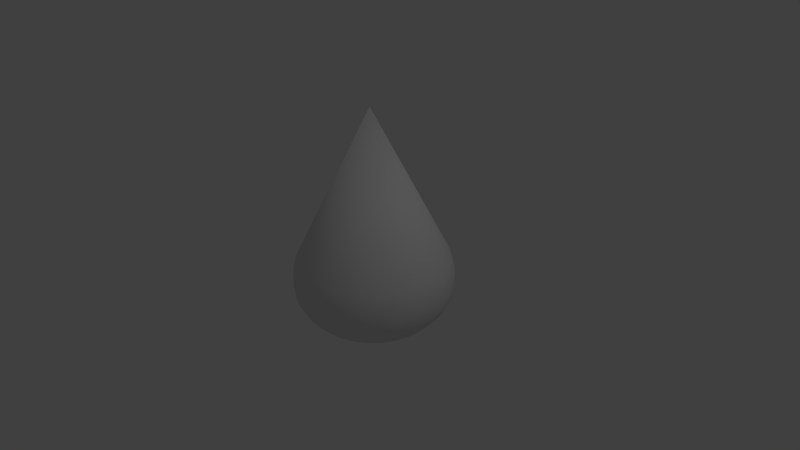 # Source: SlippingDrop.blend  (saved by Blender 2.76.0; exported with 4.5.12 LTS)
import bpy
from mathutils import Matrix  # noqa: F401  (used for matrix-valued properties, if any)

bpy.ops.wm.read_factory_settings(use_empty=True)
scene = bpy.context.scene
scene.name = 'Scene'

# ---- collections
col_collection_1 = bpy.data.collections.new('Collection 1'); scene.collection.children.link(col_collection_1)

# ---- world
world_world = bpy.data.worlds.new('World'); scene.world = world_world
world_world.color = (0.05088, 0.05088, 0.05088)
world_world.use_sun_shadow = False
world_world.sun_shadow_jitter_overblur = 0.0
world_world.cycles.sampling_method = 'MANUAL'
world_world.cycles.sample_map_resolution = 256

# ---- cameras
cam_camera = bpy.data.cameras.new('Camera')
cam_camera.clip_end = 100.0
cam_camera.lens = 35.0
cam_camera.sensor_width = 32.0
cam_camera.sensor_height = 18.0
cam_camera.ortho_scale = 7.314
cam_camera.dof.focus_distance = 0.0
cam_camera.dof.aperture_fstop = 128.0

# ---- lights
light_lamp = bpy.data.lights.new('Lamp', 'POINT')
light_lamp.transmission_factor = 0.0
light_lamp.cutoff_distance = 30.0
light_lamp.energy = 100.0
light_lamp.shadow_buffer_clip_start = 1.001
light_lamp.shadow_soft_size = 0.1
light_lamp.shadow_maximum_resolution = 0.006
light_lamp.use_absolute_resolution = True
light_lamp.cycles.use_multiple_importance_sampling = False

# ---- meshes
me_circle = bpy.data.meshes.new('Circle')
me_circle.from_pydata([(-0.2043, 1.027, -0.3518), (-0.2036, 1.023, -0.1789), (0.0, 1.0, -0.01426), (-0.3993, 0.9641, -0.1789), (0.1951, 0.9808, -0.01426), (-0.5798, 0.8677, -0.1789), (0.3827, 0.9239, -0.01426), (-0.7379, 0.7379, -0.1789), (0.5556, 0.8315, -0.01426), (-0.8677, 0.5798, -0.1789), (0.7071, 0.7071, -0.01426), (-0.9641, 0.3993, -0.1789), (0.8315, 0.5556, -0.01426), (-1.023, 0.2036, -0.1789), (0.9239, 0.3827, -0.01426), (-1.044, 9.947e-07, -0.1789), (0.9808, 0.1951, -0.01426), (-1.023, -0.2036, -0.1789), (1.0, 7.55e-08, -0.01426), (0.0, 0.0, 1.986), (0.9808, -0.1951, -0.01426), (-0.9641, -0.3993, -0.1789), (0.9239, -0.3827, -0.01426), (-0.8677, -0.5798, -0.1789), (0.8315, -0.5556, -0.01426), (-0.7379, -0.7379, -0.1789), (0.7071, -0.7071, -0.01426), (-0.5798, -0.8677, -0.1789), (0.5556, -0.8315, -0.01426), (-0.3993, -0.9641, -0.1789), (0.3827, -0.9239, -0.01426), (-0.2036, -1.023, -0.1789), (0.1951, -0.9808, -0.01426), (-3.474e-07, -1.044, -0.1789), (-3.258e-07, -1.0, -0.01426), (0.2036, -1.023, -0.1789), (-0.1951, -0.9808, -0.01426), (0.3993, -0.9641, -0.1789), (-0.3827, -0.9239, -0.01426), (0.5798, -0.8677, -0.1789), (-0.5556, -0.8315, -0.01426), (0.7379, -0.7379, -0.1789), (-0.7071, -0.7071, -0.01426), (0.8677, -0.5798, -0.1789), (-0.8315, -0.5556, -0.01426), (0.9641, -0.3993, -0.1789), (-0.9239, -0.3827, -0.01426), (1.023, -0.2036, -0.1789), (-0.9808, -0.1951, -0.01426), (1.044, 6.581e-08, -0.1789), (-1.0, 9.656e-07, -0.01426), (1.023, 0.2036, -0.1789), (-0.9808, 0.1951, -0.01426), (0.9641, 0.3993, -0.1789), (-0.9239, 0.3827, -0.01426), (0.8677, 0.5798, -0.1789), (-0.8315, 0.5556, -0.01426), (0.7379, 0.7379, -0.1789), (-0.7071, 0.7071, -0.01426), (0.5798, 0.8677, -0.1789), (-0.5556, 0.8315, -0.01426), (0.3993, 0.9641, -0.1789), (-0.3827, 0.9239, -0.01426), (0.2036, 1.023, -0.1789), (-0.1951, 0.9808, -0.01426), (-7.349e-09, 1.044, -0.1789), (-0.4007, 0.9675, -0.3518), (-0.5818, 0.8707, -0.3518), (-0.7405, 0.7405, -0.3518), (-0.8707, 0.5818, -0.3518), (-0.9675, 0.4007, -0.3518), (-1.027, 0.2043, -0.3518), (-1.047, 9.971e-07, -0.3518), (-1.027, -0.2043, -0.3518), (-0.9675, -0.4007, -0.3518), (-0.8707, -0.5818, -0.3518), (-0.7405, -0.7405, -0.3518), (-0.5818, -0.8707, -0.3518), (-0.4007, -0.9675, -0.3518), (-0.2043, -1.027, -0.3518), (-3.512e-07, -1.047, -0.3518), (0.2043, -1.027, -0.3518), (0.4007, -0.9675, -0.3518), (0.5818, -0.8707, -0.3518), (0.7405, -0.7405, -0.3518), (0.8707, -0.5818, -0.3518), (0.9675, -0.4007, -0.3518), (1.027, -0.2043, -0.3518), (1.047, 6.5e-08, -0.3518), (1.027, 0.2043, -0.3518), (0.9675, 0.4007, -0.3518), (0.8707, 0.5818, -0.3518), (0.7405, 0.7405, -0.3518), (0.5818, 0.8707, -0.3518), (0.4007, 0.9675, -0.3518), (0.2043, 1.027, -0.3518), (-1.001e-08, 1.047, -0.3518), (-0.2003, 1.007, -0.52), (-0.3929, 0.9487, -0.52), (-0.5705, 0.8538, -0.52), (-0.7261, 0.7261, -0.52), (-0.8538, 0.5705, -0.52), (-0.9487, 0.3929, -0.52), (-1.007, 0.2003, -0.52), (-1.027, 9.835e-07, -0.52), (-1.007, -0.2003, -0.52), (-0.9487, -0.3929, -0.52), (-0.8538, -0.5705, -0.52), (-0.7261, -0.7261, -0.52), (-0.5705, -0.8538, -0.52), (-0.3929, -0.9487, -0.52), (-0.2003, -1.007, -0.52), (-3.418e-07, -1.027, -0.52), (0.2003, -1.007, -0.52), (0.3929, -0.9487, -0.52), (0.5705, -0.8538, -0.52), (0.7261, -0.7261, -0.52), (0.8538, -0.5705, -0.52), (0.9487, -0.3929, -0.52), (1.007, -0.2003, -0.52), (1.027, 6.953e-08, -0.52), (1.007, 0.2003, -0.52), (0.9487, 0.3929, -0.52), (0.8538, 0.5705, -0.52), (0.7261, 0.7261, -0.52), (0.5705, 0.8538, -0.52), (0.3929, 0.9487, -0.52), (0.2003, 1.007, -0.52), (-7.191e-09, 1.027, -0.52), (-0.1828, 0.9192, -0.6838), (-0.3587, 0.8659, -0.6838), (-0.5207, 0.7793, -0.6838), (-0.6627, 0.6627, -0.6838), (-0.7793, 0.5207, -0.6838), (-0.8659, 0.3587, -0.6838), (-0.9192, 0.1828, -0.6838), (-0.9372, 9.237e-07, -0.6838), (-0.9192, -0.1828, -0.6838), (-0.8659, -0.3587, -0.6838), (-0.7793, -0.5207, -0.6838), (-0.6627, -0.6627, -0.6838), (-0.5207, -0.7793, -0.6838), (-0.3587, -0.8659, -0.6838), (-0.1828, -0.9192, -0.6838), (-2.951e-07, -0.9372, -0.6838), (0.1828, -0.9192, -0.6838), (0.3587, -0.8659, -0.6838), (0.5207, -0.7793, -0.6838), (0.6627, -0.6627, -0.6838), (0.7793, -0.5207, -0.6838), (0.8659, -0.3587, -0.6838), (0.9192, -0.1828, -0.6838), (0.9372, 8.947e-08, -0.6838), (0.9192, 0.1828, -0.6838), (0.8659, 0.3587, -0.6838), (0.7793, 0.5207, -0.6838), (0.6627, 0.6627, -0.6838), (0.5207, 0.7793, -0.6838), (0.3587, 0.8659, -0.6838), (0.1828, 0.9192, -0.6838), (1.027e-08, 0.9372, -0.6838), (-0.155, 0.7794, -0.833), (-0.3041, 0.7342, -0.833), (-0.4415, 0.6607, -0.833), (-0.5619, 0.5619, -0.833), (-0.6607, 0.4415, -0.833), (-0.7342, 0.3041, -0.833), (-0.7794, 0.155, -0.833), (-0.7946, 8.282e-07, -0.833), (-0.7794, -0.155, -0.833), (-0.7342, -0.3041, -0.833), (-0.6607, -0.4415, -0.833), (-0.5619, -0.5619, -0.833), (-0.4415, -0.6607, -0.833), (-0.3041, -0.7342, -0.833), (-0.155, -0.7794, -0.833), (-2.375e-07, -0.7946, -0.833), (0.155, -0.7794, -0.833), (0.3041, -0.7342, -0.833), (0.4415, -0.6607, -0.833), (0.5619, -0.5619, -0.833), (0.6607, -0.4415, -0.833), (0.7342, -0.3041, -0.833), (0.7794, -0.155, -0.833), (0.7946, 1.209e-07, -0.833), (0.7794, 0.155, -0.833), (0.7342, 0.3041, -0.833), (0.6607, 0.4415, -0.833), (0.5619, 0.5619, -0.833), (0.4415, 0.6607, -0.833), (0.3041, 0.7342, -0.833), (0.155, 0.7794, -0.833), (2.147e-08, 0.7946, -0.833), (-0.1254, 0.6302, -0.9362), (-0.2459, 0.5937, -0.9362), (-0.357, 0.5343, -0.9362), (-0.4544, 0.4544, -0.9362), (-0.5343, 0.357, -0.9362), (-0.5937, 0.2459, -0.9362), (-0.6302, 0.1254, -0.9362), (-0.6426, 7.307e-07, -0.9362), (-0.6302, -0.1254, -0.9362), (-0.5937, -0.2459, -0.9362), (-0.5343, -0.357, -0.9362), (-0.4544, -0.4544, -0.9362), (-0.357, -0.5343, -0.9362), (-0.2459, -0.5937, -0.9362), (-0.1254, -0.6302, -0.9362), (-1.866e-07, -0.6426, -0.9362), (0.1254, -0.6302, -0.9362), (0.2459, -0.5937, -0.9362), (0.357, -0.5343, -0.9362), (0.4544, -0.4544, -0.9362), (0.5343, -0.357, -0.9362), (0.5937, -0.2459, -0.9362), (0.6302, -0.1254, -0.9362), (0.6426, 1.587e-07, -0.9362), (0.6302, 0.1254, -0.9362), (0.5937, 0.2459, -0.9362), (0.5343, 0.357, -0.9362), (0.4544, 0.4544, -0.9362), (0.357, 0.5343, -0.9362), (0.2459, 0.5937, -0.9362), (0.1254, 0.6302, -0.9362), (2.274e-08, 0.6426, -0.9362), (-0.0893, 0.4489, -1.004), (-0.1752, 0.4229, -1.004), (-0.2543, 0.3806, -1.004), (-0.3237, 0.3237, -1.004), (-0.3806, 0.2543, -1.004), (-0.4229, 0.1752, -1.004), (-0.4489, 0.0893, -1.004), (-0.4577, 6.121e-07, -1.004), (-0.4489, -0.0893, -1.004), (-0.4229, -0.1752, -1.004), (-0.3806, -0.2543, -1.004), (-0.3237, -0.3237, -1.004), (-0.2543, -0.3806, -1.004), (-0.1752, -0.4229, -1.004), (-0.0893, -0.4489, -1.004), (-1.142e-07, -0.4577, -1.004), (0.0893, -0.4489, -1.004), (0.1752, -0.4229, -1.004), (0.2543, -0.3806, -1.004), (0.3237, -0.3237, -1.004), (0.3806, -0.2543, -1.004), (0.4229, -0.1752, -1.004), (0.4489, -0.0893, -1.004), (0.4577, 2.047e-07, -1.004), (0.4489, 0.0893, -1.004), (0.4229, 0.1752, -1.004), (0.3806, 0.2543, -1.004), (0.3237, 0.3237, -1.004), (0.2543, 0.3806, -1.004), (0.1752, 0.4229, -1.004), (0.0893, 0.4489, -1.004), (3.492e-08, 0.4577, -1.004), (-0.02556, 0.1285, -1.055), (-0.05013, 0.121, -1.055), (-0.07278, 0.1089, -1.055), (-0.09264, 0.09264, -1.055), (-0.1089, 0.07278, -1.055), (-0.121, 0.05013, -1.055), (-0.1285, 0.02556, -1.055), (-0.131, 4.012e-07, -1.055), (-0.1285, -0.02556, -1.055), (-0.121, -0.05013, -1.055), (-0.1089, -0.07278, -1.055), (-0.09264, -0.09264, -1.055), (-0.07278, -0.1089, -1.055), (-0.05013, -0.121, -1.055), (-0.02556, -0.1285, -1.055), (2.508e-08, -0.131, -1.055), (0.02556, -0.1285, -1.055), (0.05013, -0.121, -1.055), (0.07278, -0.1089, -1.055), (0.09264, -0.09264, -1.055), (0.1089, -0.07278, -1.055), (0.121, -0.05013, -1.055), (0.1285, -0.02556, -1.055), (0.131, 2.846e-07, -1.055), (0.1285, 0.02556, -1.055), (0.121, 0.05013, -1.055), (0.1089, 0.07278, -1.055), (0.09264, 0.09264, -1.055), (0.07278, 0.1089, -1.055), (0.05013, 0.121, -1.055), (0.02556, 0.1285, -1.055), (6.777e-08, 0.131, -1.055)], [], [(62, 19, 64), (2, 19, 4), (15, 13, 71, 72), (51, 49, 88, 89), (49, 47, 87, 88), (65, 63, 95, 96), (60, 19, 62), (33, 31, 79, 80), (47, 45, 86, 87), (58, 19, 60), (31, 29, 78, 79), (13, 11, 70, 71), (56, 19, 58), (63, 61, 94, 95), (29, 27, 77, 78), (54, 19, 56), (11, 9, 69, 70), (61, 59, 93, 94), (52, 19, 54), (45, 43, 85, 86), (9, 7, 68, 69), (50, 19, 52), (59, 57, 92, 93), (43, 41, 84, 85), (48, 19, 50), (27, 25, 76, 77), (41, 39, 83, 84), (46, 19, 48), (25, 23, 75, 76), (7, 5, 67, 68), (44, 19, 46), (57, 55, 91, 92), (23, 21, 74, 75), (42, 19, 44), (5, 3, 66, 67), (55, 53, 90, 91), (40, 19, 42), (39, 37, 82, 83), (3, 1, 0, 66), (38, 19, 40), (53, 51, 89, 90), (37, 35, 81, 82), (36, 19, 38), (21, 17, 73, 74), (35, 33, 80, 81), (34, 19, 36), (96, 95, 127, 128), (16, 18, 49, 51), (32, 19, 34), (32, 34, 33, 35), (48, 50, 15, 17), (30, 19, 32), (10, 12, 55, 57), (64, 2, 65, 1), (28, 19, 30), (26, 28, 39, 41), (42, 44, 23, 25), (26, 19, 28), (58, 60, 5, 7), (4, 6, 61, 63), (24, 19, 26), (20, 22, 45, 47), (36, 38, 29, 31), (22, 19, 24), (52, 54, 11, 13), (14, 16, 51, 53), (20, 19, 22), (30, 32, 35, 37), (46, 48, 17, 21), (18, 19, 20), (62, 64, 1, 3), (8, 10, 57, 59), (16, 19, 18), (24, 26, 41, 43), (40, 42, 25, 27), (14, 19, 16), (56, 58, 7, 9), (18, 20, 47, 49), (12, 19, 14), (34, 36, 31, 33), (50, 52, 13, 15), (10, 19, 12), (12, 14, 53, 55), (2, 4, 63, 65), (8, 19, 10), (28, 30, 37, 39), (44, 46, 21, 23), (6, 19, 8), (60, 62, 3, 5), (6, 8, 59, 61), (22, 24, 43, 45), (38, 40, 27, 29), (17, 15, 72, 73), (64, 19, 2), (4, 19, 6), (54, 56, 9, 11), (1, 65, 96, 0), (119, 118, 150, 151), (79, 78, 110, 111), (71, 70, 102, 103), (95, 94, 126, 127), (87, 86, 118, 119), (86, 85, 117, 118), (78, 77, 109, 110), (85, 84, 116, 117), (77, 76, 108, 109), (70, 69, 101, 102), (92, 91, 123, 124), (76, 75, 107, 108), (69, 68, 100, 101), (91, 90, 122, 123), (84, 83, 115, 116), (68, 67, 99, 100), (90, 89, 121, 122), (83, 82, 114, 115), (94, 93, 125, 126), (75, 74, 106, 107), (82, 81, 113, 114), (74, 73, 105, 106), (67, 66, 98, 99), (73, 72, 104, 105), (66, 0, 97, 98), (89, 88, 120, 121), (81, 80, 112, 113), (0, 96, 128, 97), (88, 87, 119, 120), (80, 79, 111, 112), (93, 92, 124, 125), (72, 71, 103, 104), (148, 147, 179, 180), (105, 104, 136, 137), (118, 117, 149, 150), (104, 103, 135, 136), (117, 116, 148, 149), (103, 102, 134, 135), (116, 115, 147, 148), (102, 101, 133, 134), (115, 114, 146, 147), (128, 127, 159, 160), (101, 100, 132, 133), (114, 113, 145, 146), (127, 126, 158, 159), (100, 99, 131, 132), (113, 112, 144, 145), (124, 123, 155, 156), (99, 98, 130, 131), (112, 111, 143, 144), (123, 122, 154, 155), (98, 97, 129, 130), (111, 110, 142, 143), (122, 121, 153, 154), (97, 128, 160, 129), (110, 109, 141, 142), (126, 125, 157, 158), (109, 108, 140, 141), (121, 120, 152, 153), (108, 107, 139, 140), (120, 119, 151, 152), (107, 106, 138, 139), (125, 124, 156, 157), (106, 105, 137, 138), (177, 176, 208, 209), (134, 133, 165, 166), (147, 146, 178, 179), (160, 159, 191, 192), (133, 132, 164, 165), (146, 145, 177, 178), (159, 158, 190, 191), (132, 131, 163, 164), (145, 144, 176, 177), (156, 155, 187, 188), (131, 130, 162, 163), (144, 143, 175, 176), (155, 154, 186, 187), (130, 129, 161, 162), (143, 142, 174, 175), (154, 153, 185, 186), (129, 160, 192, 161), (142, 141, 173, 174), (158, 157, 189, 190), (141, 140, 172, 173), (153, 152, 184, 185), (140, 139, 171, 172), (152, 151, 183, 184), (139, 138, 170, 171), (157, 156, 188, 189), (138, 137, 169, 170), (151, 150, 182, 183), (137, 136, 168, 169), (150, 149, 181, 182), (136, 135, 167, 168), (149, 148, 180, 181), (135, 134, 166, 167), (206, 205, 237, 238), (188, 187, 219, 220), (163, 162, 194, 195), (176, 175, 207, 208), (187, 186, 218, 219), (162, 161, 193, 194), (175, 174, 206, 207), (186, 185, 217, 218), (161, 192, 224, 193), (174, 173, 205, 206), (190, 189, 221, 222), (173, 172, 204, 205), (185, 184, 216, 217), (172, 171, 203, 204), (184, 183, 215, 216), (171, 170, 202, 203), (189, 188, 220, 221), (170, 169, 201, 202), (183, 182, 214, 215), (169, 168, 200, 201), (182, 181, 213, 214), (168, 167, 199, 200), (181, 180, 212, 213), (167, 166, 198, 199), (180, 179, 211, 212), (166, 165, 197, 198), (179, 178, 210, 211), (192, 191, 223, 224), (165, 164, 196, 197), (178, 177, 209, 210), (191, 190, 222, 223), (164, 163, 195, 196), (235, 234, 266, 267), (222, 221, 253, 254), (205, 204, 236, 237), (217, 216, 248, 249), (204, 203, 235, 236), (216, 215, 247, 248), (203, 202, 234, 235), (221, 220, 252, 253), (202, 201, 233, 234), (215, 214, 246, 247), (201, 200, 232, 233), (214, 213, 245, 246), (200, 199, 231, 232), (213, 212, 244, 245), (199, 198, 230, 231), (212, 211, 243, 244), (198, 197, 229, 230), (211, 210, 242, 243), (224, 223, 255, 256), (197, 196, 228, 229), (210, 209, 241, 242), (223, 222, 254, 255), (196, 195, 227, 228), (209, 208, 240, 241), (220, 219, 251, 252), (195, 194, 226, 227), (208, 207, 239, 240), (219, 218, 250, 251), (194, 193, 225, 226), (207, 206, 238, 239), (218, 217, 249, 250), (193, 224, 256, 225), (253, 252, 284, 285), (234, 233, 265, 266), (247, 246, 278, 279), (233, 232, 264, 265), (246, 245, 277, 278), (232, 231, 263, 264), (245, 244, 276, 277), (231, 230, 262, 263), (244, 243, 275, 276), (230, 229, 261, 262), (243, 242, 274, 275), (256, 255, 287, 288), (229, 228, 260, 261), (242, 241, 273, 274), (255, 254, 286, 287), (228, 227, 259, 260), (241, 240, 272, 273), (252, 251, 283, 284), (227, 226, 258, 259), (240, 239, 271, 272), (251, 250, 282, 283), (226, 225, 257, 258), (239, 238, 270, 271), (250, 249, 281, 282), (225, 256, 288, 257), (238, 237, 269, 270), (254, 253, 285, 286), (237, 236, 268, 269), (249, 248, 280, 281), (236, 235, 267, 268), (248, 247, 279, 280), (288, 287, 286, 285, 284, 283, 282, 281, 280, 279, 278, 277, 276, 275, 274, 273, 272, 271, 270, 269, 268, 267, 266, 265, 264, 263, 262, 261, 260, 259, 258, 257)])
me_circle.polygons.foreach_set('use_smooth', [True] * 289)
me_circle.use_remesh_preserve_volume = False
me_circle.use_remesh_preserve_attributes = False
me_circle.use_mirror_vertex_groups = False
me_circle.update()

# ---- objects
ob_circle = bpy.data.objects.new('Circle', me_circle)
ob_lamp = bpy.data.objects.new('Lamp', light_lamp)
ob_camera = bpy.data.objects.new('Camera', cam_camera)

# ---- transforms, parenting, visibility, modifiers, constraints
ob_circle.location = (0.0, 0.0, 0.0)
ob_circle.lineart.crease_threshold = 0.0
ob_lamp.location = (4.076, 1.005, 5.904)
ob_lamp.rotation_euler = (0.6503, 0.05522, 1.866)
ob_lamp.lock_rotations_4d = False
ob_lamp.empty_display_type = 'ARROWS'
ob_lamp.color = (0.0, 0.0, 0.0, 0.0)
ob_lamp.lineart.crease_threshold = 0.0
ob_camera.location = (7.481, -6.508, 5.344)
ob_camera.rotation_euler = (1.109, 0.01082, 0.8149)
ob_camera.lock_rotations_4d = False
ob_camera.empty_display_type = 'ARROWS'
ob_camera.color = (0.0, 0.0, 0.0, 0.0)
ob_camera.display_type = 'WIRE'
ob_camera.lineart.crease_threshold = 0.0

# ---- collection membership
col_collection_1.objects.link(ob_circle)
col_collection_1.objects.link(ob_lamp)
col_collection_1.objects.link(ob_camera)

# ---- scene / render settings (as saved in the file)
scene.camera = ob_camera
scene.frame_start = 1; scene.frame_end = 250; scene.frame_set(1)
scene.render.engine = 'BLENDER_EEVEE_NEXT'
scene.render.resolution_percentage = 50
scene.render.dither_intensity = 0.0
scene.cycles.use_denoising = False
scene.cycles.samples = 10
scene.cycles.sampling_pattern = 'TABULATED_SOBOL'
scene.cycles.light_sampling_threshold = 0.0
scene.cycles.use_adaptive_sampling = False
scene.cycles.use_light_tree = False
scene.cycles.blur_glossy = 0.0
scene.cycles.pixel_filter_type = 'GAUSSIAN'
scene.cycles.sample_clamp_indirect = 0.0
scene.view_settings.view_transform = 'Standard'
bpy.context.view_layer.update()
